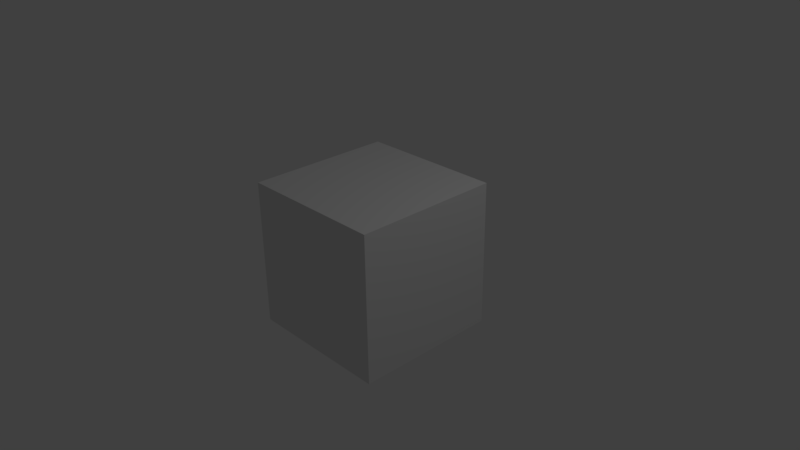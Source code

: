# Source: Component_0.blend  (saved by Blender 2.79.1; exported with 4.5.12 LTS)
import bpy
from mathutils import Matrix  # noqa: F401  (used for matrix-valued properties, if any)

bpy.ops.wm.read_factory_settings(use_empty=True)
scene = bpy.context.scene
scene.name = 'Scene'

# ---- collections
col_collection_1 = bpy.data.collections.new('Collection 1'); scene.collection.children.link(col_collection_1)
col_collection_2 = bpy.data.collections.new('Collection 2'); scene.collection.children.link(col_collection_2)
col_collection_3 = bpy.data.collections.new('Collection 3'); scene.collection.children.link(col_collection_3)
col_collection_3.hide_render = True
col_collection_3.hide_viewport = True

# ---- materials (node trees are filled in below, after node groups)
mat_material = bpy.data.materials.new('Material')
mat_material.alpha_threshold = 0.0
mat_material.use_transparent_shadow = False
mat_material.roughness = 0.5
mat_material.line_color = (0.0, 0.0, 0.0, 1.0)

# ---- material node trees

# ---- world
world_world = bpy.data.worlds.new('World'); scene.world = world_world
world_world.color = (0.05088, 0.05088, 0.05088)
world_world.use_sun_shadow = False
world_world.sun_shadow_jitter_overblur = 0.0
world_world.cycles.sampling_method = 'MANUAL'

# ---- cameras
cam_camera = bpy.data.cameras.new('Camera')
cam_camera.clip_end = 100.0
cam_camera.lens = 35.0
cam_camera.sensor_width = 32.0
cam_camera.sensor_height = 18.0
cam_camera.ortho_scale = 7.314
cam_camera.dof.focus_distance = 0.0
cam_camera.dof.aperture_fstop = 128.0

# ---- lights
light_lamp = bpy.data.lights.new('Lamp', 'POINT')
light_lamp.transmission_factor = 0.0
light_lamp.cutoff_distance = 30.0
light_lamp.energy = 100.0
light_lamp.shadow_buffer_clip_start = 1.001
light_lamp.shadow_soft_size = 0.1
light_lamp.shadow_maximum_resolution = 0.006
light_lamp.use_absolute_resolution = True

# ---- meshes
me_cube = bpy.data.meshes.new('Cube')
me_cube.from_pydata([(1.0, 1.0, -1.0), (1.0, -1.0, -1.0), (-1.0, -1.0, -1.0), (-1.0, 1.0, -1.0), (1.0, 1.0, 1.0), (1.0, -1.0, 1.0), (-1.0, -1.0, 1.0), (-1.0, 1.0, 1.0)], [], [(0, 1, 2, 3), (4, 7, 6, 5), (0, 4, 5, 1), (1, 5, 6, 2), (2, 6, 7, 3), (4, 0, 3, 7)])
_uv = me_cube.uv_layers.new(name='UVMap')
_uv.uv.foreach_set('vector', [0.0, 0.0, 1.0, 0.0, 1.0, 1.0, 0.0, 1.0, 0.0, 0.0, 1.0, 0.0, 1.0, 1.0, 0.0, 1.0, 0.0, 0.0, 1.0, 0.0, 1.0, 1.0, 0.0, 1.0, 0.0, 0.0, 1.0, 0.0, 1.0, 1.0, 0.0, 1.0, 0.0, 0.0, 1.0, 0.0, 1.0, 1.0, 0.0, 1.0, 0.0, 0.0, 1.0, 0.0, 1.0, 1.0, 0.0, 1.0])
me_cube.materials.append(mat_material)
me_cube.use_remesh_preserve_volume = False
me_cube.use_remesh_preserve_attributes = False
me_cube.use_mirror_vertex_groups = False
me_cube.update()
me_plane = bpy.data.meshes.new('Plane')
me_plane.from_pydata([(-1.0, -1.0, 0.0), (1.0, -1.0, 0.0), (-1.0, 1.0, 0.0), (1.0, 1.0, 0.0)], [], [(0, 1, 3, 2)])
me_plane.use_remesh_preserve_volume = False
me_plane.use_remesh_preserve_attributes = False
me_plane.use_mirror_vertex_groups = False
me_plane.update()

# ---- objects
ob_lamp = bpy.data.objects.new('Lamp', light_lamp)
ob_camera = bpy.data.objects.new('Camera', cam_camera)
ob_cube = bpy.data.objects.new('Cube', me_cube)
ob_plane = bpy.data.objects.new('Plane', me_plane)

# ---- transforms, parenting, visibility, modifiers, constraints
ob_lamp.location = (4.076, 1.005, 5.904)
ob_lamp.rotation_euler = (0.6503, 0.05522, 1.866)
ob_lamp.lock_rotations_4d = False
ob_lamp.empty_display_type = 'ARROWS'
ob_lamp.color = (0.0, 0.0, 0.0, 0.0)
ob_lamp.lineart.crease_threshold = 0.0
ob_camera.location = (7.481, -6.508, 5.344)
ob_camera.rotation_euler = (1.109, 0.01082, 0.8149)
ob_camera.lock_rotations_4d = False
ob_camera.empty_display_type = 'ARROWS'
ob_camera.color = (0.0, 0.0, 0.0, 0.0)
ob_camera.display_type = 'WIRE'
ob_camera.lineart.crease_threshold = 0.0
ob_cube.location = (0.0, 0.0, 0.0)
ob_cube.lock_rotations_4d = False
ob_cube.empty_display_type = 'ARROWS'
ob_cube.lineart.crease_threshold = 0.0
ob_plane.location = (1.131, 1.802, -0.4997)
ob_plane.lineart.crease_threshold = 0.0

# ---- collection membership
col_collection_1.objects.link(ob_lamp)
col_collection_1.objects.link(ob_camera)
col_collection_2.objects.link(ob_cube)
col_collection_3.objects.link(ob_plane)

# ---- scene / render settings (as saved in the file)
scene.camera = ob_camera
scene.frame_start = 1; scene.frame_end = 250; scene.frame_set(2)
scene.render.engine = 'BLENDER_EEVEE_NEXT'
scene.render.resolution_percentage = 50
scene.render.dither_intensity = 0.0
scene.cycles.use_denoising = False
scene.cycles.samples = 128
scene.cycles.sampling_pattern = 'TABULATED_SOBOL'
scene.cycles.use_adaptive_sampling = False
scene.cycles.use_light_tree = False
scene.view_settings.view_transform = 'Standard'
bpy.context.view_layer.update()
